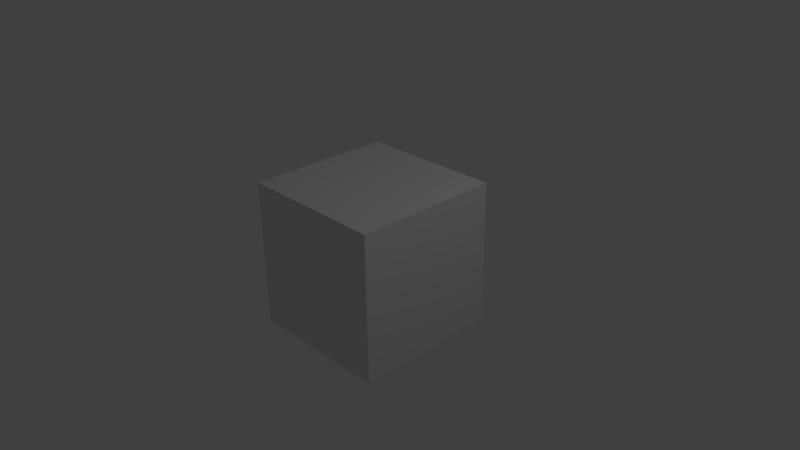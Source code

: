 # Source: Simple_Scene_276_x32.blend  (saved by Blender 2.76.0; exported with 4.5.12 LTS)
import bpy
from mathutils import Matrix  # noqa: F401  (used for matrix-valued properties, if any)

bpy.ops.wm.read_factory_settings(use_empty=True)
scene = bpy.context.scene
scene.name = 'Scene'

# ---- collections
col_collection_1 = bpy.data.collections.new('Collection 1'); scene.collection.children.link(col_collection_1)

# ---- materials (node trees are filled in below, after node groups)
mat_material = bpy.data.materials.new('Material')
mat_material.alpha_threshold = 0.0
mat_material.use_transparent_shadow = False
mat_material.roughness = 0.5
mat_material.line_color = (0.0, 0.0, 0.0, 1.0)

# ---- material node trees

# ---- world
world_world = bpy.data.worlds.new('World'); scene.world = world_world
world_world.color = (0.05088, 0.05088, 0.05088)
world_world.use_sun_shadow = False
world_world.sun_shadow_jitter_overblur = 0.0
world_world.cycles.sampling_method = 'MANUAL'
world_world.cycles.sample_map_resolution = 256

# ---- cameras
cam_camera = bpy.data.cameras.new('Camera')
cam_camera.clip_end = 100.0
cam_camera.lens = 35.0
cam_camera.sensor_width = 32.0
cam_camera.sensor_height = 18.0
cam_camera.ortho_scale = 7.314
cam_camera.dof.focus_distance = 0.0
cam_camera.dof.aperture_fstop = 128.0

# ---- lights
light_lamp = bpy.data.lights.new('Lamp', 'POINT')
light_lamp.transmission_factor = 0.0
light_lamp.cutoff_distance = 30.0
light_lamp.energy = 100.0
light_lamp.shadow_buffer_clip_start = 1.001
light_lamp.shadow_soft_size = 1.0
light_lamp.shadow_maximum_resolution = 0.006
light_lamp.use_absolute_resolution = True
light_lamp.cycles.use_multiple_importance_sampling = False

# ---- meshes
me_cube = bpy.data.meshes.new('Cube')
me_cube.from_pydata([(1.0, 1.0, -1.0), (1.0, -1.0, -1.0), (-1.0, -1.0, -1.0), (-1.0, 1.0, -1.0), (1.0, 1.0, 1.0), (1.0, -1.0, 1.0), (-1.0, -1.0, 1.0), (-1.0, 1.0, 1.0)], [], [(0, 1, 2, 3), (4, 7, 6, 5), (0, 4, 5, 1), (1, 5, 6, 2), (2, 6, 7, 3), (4, 0, 3, 7)])
me_cube.materials.append(mat_material)
me_cube.use_remesh_preserve_volume = False
me_cube.use_remesh_preserve_attributes = False
me_cube.use_mirror_vertex_groups = False
me_cube.update()

# ---- objects
ob_cube = bpy.data.objects.new('Cube', me_cube)
ob_lamp = bpy.data.objects.new('Lamp', light_lamp)
ob_camera = bpy.data.objects.new('Camera', cam_camera)

# ---- transforms, parenting, visibility, modifiers, constraints
ob_cube.location = (0.0, 0.0, 0.0)
ob_cube.lock_rotations_4d = False
ob_cube.empty_display_type = 'ARROWS'
ob_cube.lineart.crease_threshold = 0.0
ob_lamp.location = (4.076, 1.005, 5.904)
ob_lamp.rotation_euler = (0.6503, 0.05522, 1.866)
ob_lamp.lock_rotations_4d = False
ob_lamp.empty_display_type = 'ARROWS'
ob_lamp.color = (0.0, 0.0, 0.0, 0.0)
ob_lamp.lineart.crease_threshold = 0.0
ob_camera.location = (7.481, -6.508, 5.344)
ob_camera.rotation_euler = (1.109, 0.01082, 0.8149)
ob_camera.lock_rotations_4d = False
ob_camera.empty_display_type = 'ARROWS'
ob_camera.color = (0.0, 0.0, 0.0, 0.0)
ob_camera.display_type = 'WIRE'
ob_camera.lineart.crease_threshold = 0.0

# ---- collection membership
col_collection_1.objects.link(ob_cube)
col_collection_1.objects.link(ob_lamp)
col_collection_1.objects.link(ob_camera)

# ---- scene / render settings (as saved in the file)
scene.camera = ob_camera
scene.frame_start = 1; scene.frame_end = 250; scene.frame_set(1)
scene.render.engine = 'BLENDER_EEVEE_NEXT'
scene.render.image_settings.color_mode = 'RGB'
scene.render.image_settings.compression = 90
scene.render.resolution_percentage = 50
scene.render.dither_intensity = 0.0
scene.render.bake_margin = 2
scene.render.bake_bias = 0.0
scene.cycles.use_denoising = False
scene.cycles.samples = 10
scene.cycles.sampling_pattern = 'TABULATED_SOBOL'
scene.cycles.light_sampling_threshold = 0.0
scene.cycles.use_adaptive_sampling = False
scene.cycles.use_light_tree = False
scene.cycles.blur_glossy = 0.0
scene.cycles.volume_bounces = 1
scene.cycles.pixel_filter_type = 'GAUSSIAN'
scene.cycles.sample_clamp_indirect = 0.0
scene.view_settings.view_transform = 'Standard'
bpy.context.view_layer.update()
